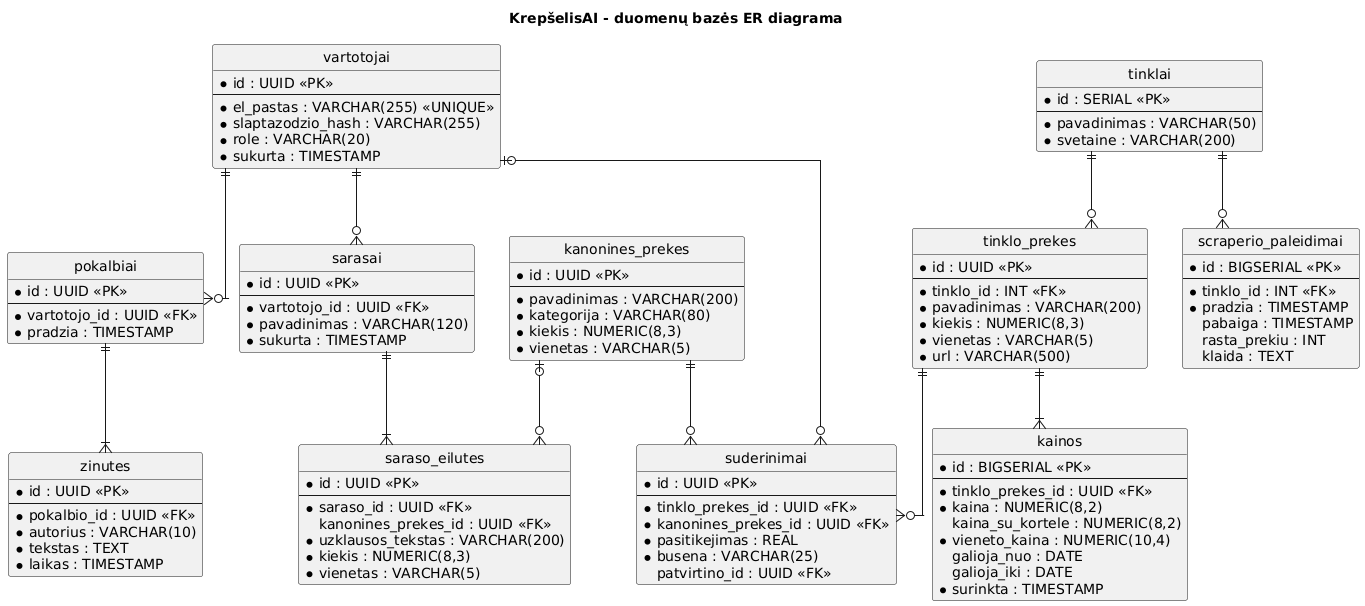

The diagram above was rendered by PlantUML. Its source (embedded in the PNG):
@startuml 06_er_duomenu_baze
title KrepšelisAI - duomenų bazės ER diagrama
skinparam shadowing false
hide circle
skinparam linetype ortho

entity "vartotojai" as users {
  * id : UUID <<PK>>
  --
  * el_pastas : VARCHAR(255) <<UNIQUE>>
  * slaptazodzio_hash : VARCHAR(255)
  * role : VARCHAR(20)
  * sukurta : TIMESTAMP
}

entity "pokalbiai" as chats {
  * id : UUID <<PK>>
  --
  * vartotojo_id : UUID <<FK>>
  * pradzia : TIMESTAMP
}

entity "zinutes" as messages {
  * id : UUID <<PK>>
  --
  * pokalbio_id : UUID <<FK>>
  * autorius : VARCHAR(10)
  * tekstas : TEXT
  * laikas : TIMESTAMP
}

entity "sarasai" as lists {
  * id : UUID <<PK>>
  --
  * vartotojo_id : UUID <<FK>>
  * pavadinimas : VARCHAR(120)
  * sukurta : TIMESTAMP
}

entity "saraso_eilutes" as list_items {
  * id : UUID <<PK>>
  --
  * saraso_id : UUID <<FK>>
  kanonines_prekes_id : UUID <<FK>>
  * uzklausos_tekstas : VARCHAR(200)
  * kiekis : NUMERIC(8,3)
  * vienetas : VARCHAR(5)
}

entity "kanonines_prekes" as products {
  * id : UUID <<PK>>
  --
  * pavadinimas : VARCHAR(200)
  * kategorija : VARCHAR(80)
  * kiekis : NUMERIC(8,3)
  * vienetas : VARCHAR(5)
}

entity "tinklai" as chains {
  * id : SERIAL <<PK>>
  --
  * pavadinimas : VARCHAR(50)
  * svetaine : VARCHAR(200)
}

entity "tinklo_prekes" as store_products {
  * id : UUID <<PK>>
  --
  * tinklo_id : INT <<FK>>
  * pavadinimas : VARCHAR(200)
  * kiekis : NUMERIC(8,3)
  * vienetas : VARCHAR(5)
  * url : VARCHAR(500)
}

entity "kainos" as prices {
  * id : BIGSERIAL <<PK>>
  --
  * tinklo_prekes_id : UUID <<FK>>
  * kaina : NUMERIC(8,2)
  kaina_su_kortele : NUMERIC(8,2)
  * vieneto_kaina : NUMERIC(10,4)
  galioja_nuo : DATE
  galioja_iki : DATE
  * surinkta : TIMESTAMP
}

entity "suderinimai" as matches {
  * id : UUID <<PK>>
  --
  * tinklo_prekes_id : UUID <<FK>>
  * kanonines_prekes_id : UUID <<FK>>
  * pasitikejimas : REAL
  * busena : VARCHAR(25)
  patvirtino_id : UUID <<FK>>
}

entity "scraperio_paleidimai" as runs {
  * id : BIGSERIAL <<PK>>
  --
  * tinklo_id : INT <<FK>>
  * pradzia : TIMESTAMP
  pabaiga : TIMESTAMP
  rasta_prekiu : INT
  klaida : TEXT
}

users ||--o{ chats
chats ||--|{ messages
users ||--o{ lists
lists ||--|{ list_items
products |o--o{ list_items
chains ||--o{ store_products
store_products ||--|{ prices
store_products ||--o{ matches
products ||--o{ matches
users |o--o{ matches
chains ||--o{ runs
@enduml